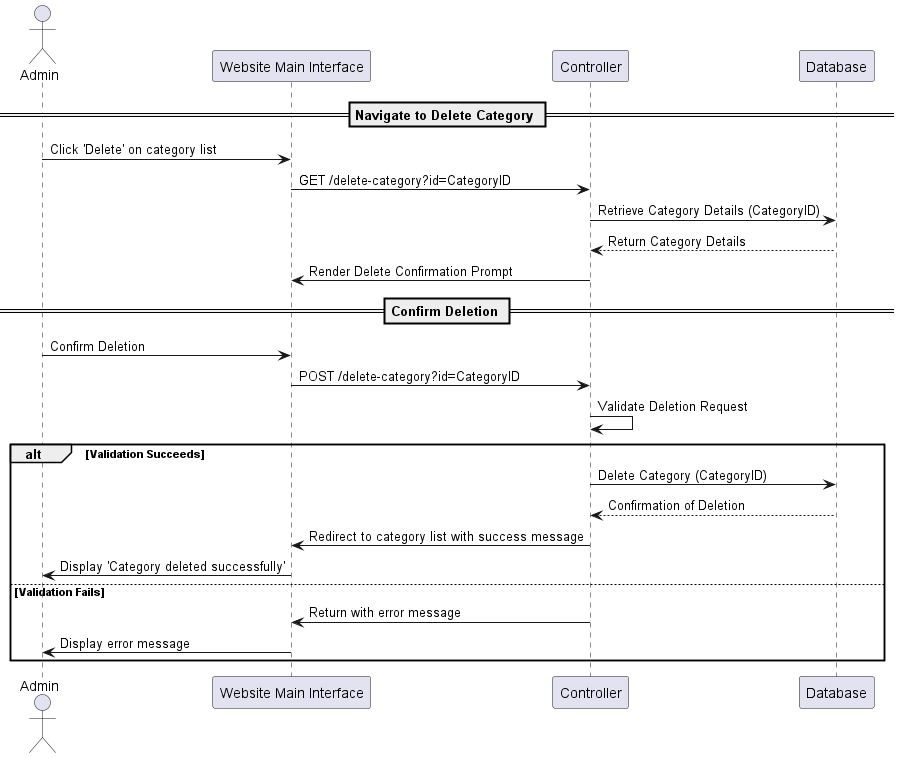

The diagram above was rendered by PlantUML. Its source (embedded in the PNG):
@startuml
actor Admin
participant "Website Main Interface" as WebInterface
participant "Controller"
participant "Database" as DB

== Navigate to Delete Category ==
Admin -> WebInterface : Click 'Delete' on category list
WebInterface -> Controller : GET /delete-category?id=CategoryID
Controller -> DB : Retrieve Category Details (CategoryID)
DB --> Controller : Return Category Details
Controller -> WebInterface : Render Delete Confirmation Prompt

== Confirm Deletion ==
Admin -> WebInterface : Confirm Deletion
WebInterface -> Controller : POST /delete-category?id=CategoryID
Controller -> Controller : Validate Deletion Request
alt Validation Succeeds
    Controller -> DB : Delete Category (CategoryID)
    DB --> Controller : Confirmation of Deletion
    Controller -> WebInterface : Redirect to category list with success message
    WebInterface -> Admin : Display 'Category deleted successfully'
else Validation Fails
    Controller -> WebInterface : Return with error message
    WebInterface -> Admin : Display error message
end
@enduml